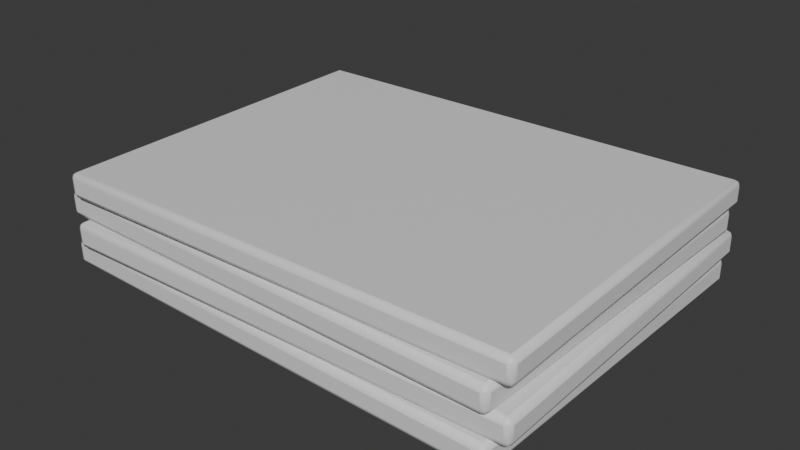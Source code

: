 # Source: OP_PaperStack.blend  (saved by Blender 5.2.44; exported with 4.5.12 LTS)
import bpy
from mathutils import Matrix  # noqa: F401  (used for matrix-valued properties, if any)

bpy.ops.wm.read_factory_settings(use_empty=True)
scene = bpy.context.scene
scene.name = 'Scene'

# ---- collections
col_collection = bpy.data.collections.new('Collection'); scene.collection.children.link(col_collection)

# ---- materials (node trees are filled in below, after node groups)
mat_op_paper = bpy.data.materials.new('OP_paper')
mat_op_paper.diffuse_color = (0.88, 0.8, 0.63, 1.0)
mat_op_paper.roughness = 0.62

# ---- material node trees
mat_op_paper.use_nodes = True; mat_op_paper.node_tree.nodes.clear()
_N = mat_op_paper.node_tree.nodes; _L = mat_op_paper.node_tree.links
n0 = _N.new('ShaderNodeBsdfPrincipled'); n0.name = 'Principled BSDF'; n0.location = (-200, 100)
n0.inputs[10].default_value = 0.005
n1 = _N.new('ShaderNodeOutputMaterial'); n1.name = 'Material Output'; n1.location = (200, 100)
_L.new(n0.outputs[0], n1.inputs[0])
n1.is_active_output = True

# ---- world
world_world = bpy.data.worlds.new('World'); scene.world = world_world
world_world.use_nodes = True; world_world.node_tree.nodes.clear()
_N = world_world.node_tree.nodes; _L = world_world.node_tree.links
n0 = _N.new('ShaderNodeOutputWorld'); n0.name = 'World Output'; n0.location = (200, 100)
n1 = _N.new('ShaderNodeBackground'); n1.name = 'Background'; n1.location = (-200, 100)
n1.inputs[0].default_value = (0.05088, 0.05088, 0.05088, 1.0)
_L.new(n1.outputs[0], n0.inputs[0])
n0.is_active_output = True
world_world.color = (0.05088, 0.05088, 0.05088)
world_world.sun_shadow_jitter_overblur = 0.0

# ---- meshes
me_cube = bpy.data.meshes.new('Cube')
me_cube.from_pydata([(-0.17, -0.13, -0.009), (-0.17, -0.13, 0.009), (-0.17, 0.13, -0.009), (-0.17, 0.13, 0.009), (0.17, -0.13, -0.009), (0.17, -0.13, 0.009), (0.17, 0.13, -0.009), (0.17, 0.13, 0.009)], [], [(0, 1, 3, 2), (2, 3, 7, 6), (6, 7, 5, 4), (4, 5, 1, 0), (2, 6, 4, 0), (7, 3, 1, 5)])
me_cube.polygons.foreach_set('use_smooth', [True] * 6)
_k = set([(0, 1), (0, 2), (0, 4), (1, 3), (1, 5), (2, 3), (2, 6), (3, 7), (4, 5), (4, 6), (5, 7), (6, 7)])
me_cube.attributes.new('sharp_edge', 'BOOLEAN', 'EDGE').data.foreach_set('value', [ (min(e.vertices), max(e.vertices)) in _k for e in me_cube.edges])
_uv = me_cube.uv_layers.new(name='UVMap')
_uv.uv.foreach_set('vector', [0.375, 0.0, 0.625, 0.0, 0.625, 0.25, 0.375, 0.25, 0.375, 0.25, 0.625, 0.25, 0.625, 0.5, 0.375, 0.5, 0.375, 0.5, 0.625, 0.5, 0.625, 0.75, 0.375, 0.75, 0.375, 0.75, 0.625, 0.75, 0.625, 1.0, 0.375, 1.0, 0.125, 0.5, 0.375, 0.5, 0.375, 0.75, 0.125, 0.75, 0.625, 0.5, 0.875, 0.5, 0.875, 0.75, 0.625, 0.75])
me_cube.materials.append(mat_op_paper)
me_cube.update()
me_cube_001 = bpy.data.meshes.new('Cube.001')
me_cube_001.from_pydata([(-0.17, -0.13, -0.009), (-0.17, -0.13, 0.009), (-0.17, 0.13, -0.009), (-0.17, 0.13, 0.009), (0.17, -0.13, -0.009), (0.17, -0.13, 0.009), (0.17, 0.13, -0.009), (0.17, 0.13, 0.009)], [], [(0, 1, 3, 2), (2, 3, 7, 6), (6, 7, 5, 4), (4, 5, 1, 0), (2, 6, 4, 0), (7, 3, 1, 5)])
me_cube_001.polygons.foreach_set('use_smooth', [True] * 6)
_k = set([(0, 1), (0, 2), (0, 4), (1, 3), (1, 5), (2, 3), (2, 6), (3, 7), (4, 5), (4, 6), (5, 7), (6, 7)])
me_cube_001.attributes.new('sharp_edge', 'BOOLEAN', 'EDGE').data.foreach_set('value', [ (min(e.vertices), max(e.vertices)) in _k for e in me_cube_001.edges])
_uv = me_cube_001.uv_layers.new(name='UVMap')
_uv.uv.foreach_set('vector', [0.375, 0.0, 0.625, 0.0, 0.625, 0.25, 0.375, 0.25, 0.375, 0.25, 0.625, 0.25, 0.625, 0.5, 0.375, 0.5, 0.375, 0.5, 0.625, 0.5, 0.625, 0.75, 0.375, 0.75, 0.375, 0.75, 0.625, 0.75, 0.625, 1.0, 0.375, 1.0, 0.125, 0.5, 0.375, 0.5, 0.375, 0.75, 0.125, 0.75, 0.625, 0.5, 0.875, 0.5, 0.875, 0.75, 0.625, 0.75])
me_cube_001.materials.append(mat_op_paper)
me_cube_001.update()
me_cube_002 = bpy.data.meshes.new('Cube.002')
me_cube_002.from_pydata([(-0.17, -0.13, -0.009), (-0.17, -0.13, 0.009), (-0.17, 0.13, -0.009), (-0.17, 0.13, 0.009), (0.17, -0.13, -0.009), (0.17, -0.13, 0.009), (0.17, 0.13, -0.009), (0.17, 0.13, 0.009)], [], [(0, 1, 3, 2), (2, 3, 7, 6), (6, 7, 5, 4), (4, 5, 1, 0), (2, 6, 4, 0), (7, 3, 1, 5)])
me_cube_002.polygons.foreach_set('use_smooth', [True] * 6)
_k = set([(0, 1), (0, 2), (0, 4), (1, 3), (1, 5), (2, 3), (2, 6), (3, 7), (4, 5), (4, 6), (5, 7), (6, 7)])
me_cube_002.attributes.new('sharp_edge', 'BOOLEAN', 'EDGE').data.foreach_set('value', [ (min(e.vertices), max(e.vertices)) in _k for e in me_cube_002.edges])
_uv = me_cube_002.uv_layers.new(name='UVMap')
_uv.uv.foreach_set('vector', [0.375, 0.0, 0.625, 0.0, 0.625, 0.25, 0.375, 0.25, 0.375, 0.25, 0.625, 0.25, 0.625, 0.5, 0.375, 0.5, 0.375, 0.5, 0.625, 0.5, 0.625, 0.75, 0.375, 0.75, 0.375, 0.75, 0.625, 0.75, 0.625, 1.0, 0.375, 1.0, 0.125, 0.5, 0.375, 0.5, 0.375, 0.75, 0.125, 0.75, 0.625, 0.5, 0.875, 0.5, 0.875, 0.75, 0.625, 0.75])
me_cube_002.materials.append(mat_op_paper)
me_cube_002.update()
me_cube_003 = bpy.data.meshes.new('Cube.003')
me_cube_003.from_pydata([(-0.17, -0.13, -0.009), (-0.17, -0.13, 0.009), (-0.17, 0.13, -0.009), (-0.17, 0.13, 0.009), (0.17, -0.13, -0.009), (0.17, -0.13, 0.009), (0.17, 0.13, -0.009), (0.17, 0.13, 0.009)], [], [(0, 1, 3, 2), (2, 3, 7, 6), (6, 7, 5, 4), (4, 5, 1, 0), (2, 6, 4, 0), (7, 3, 1, 5)])
me_cube_003.polygons.foreach_set('use_smooth', [True] * 6)
_k = set([(0, 1), (0, 2), (0, 4), (1, 3), (1, 5), (2, 3), (2, 6), (3, 7), (4, 5), (4, 6), (5, 7), (6, 7)])
me_cube_003.attributes.new('sharp_edge', 'BOOLEAN', 'EDGE').data.foreach_set('value', [ (min(e.vertices), max(e.vertices)) in _k for e in me_cube_003.edges])
_uv = me_cube_003.uv_layers.new(name='UVMap')
_uv.uv.foreach_set('vector', [0.375, 0.0, 0.625, 0.0, 0.625, 0.25, 0.375, 0.25, 0.375, 0.25, 0.625, 0.25, 0.625, 0.5, 0.375, 0.5, 0.375, 0.5, 0.625, 0.5, 0.625, 0.75, 0.375, 0.75, 0.375, 0.75, 0.625, 0.75, 0.625, 1.0, 0.375, 1.0, 0.125, 0.5, 0.375, 0.5, 0.375, 0.75, 0.125, 0.75, 0.625, 0.5, 0.875, 0.5, 0.875, 0.75, 0.625, 0.75])
me_cube_003.materials.append(mat_op_paper)
me_cube_003.update()

# ---- objects
ob_paperstack = bpy.data.objects.new('PaperStack', None)
ob_paper = bpy.data.objects.new('Paper', me_cube)
ob_paper_001 = bpy.data.objects.new('Paper.001', me_cube_001)
ob_paper_002 = bpy.data.objects.new('Paper.002', me_cube_002)
ob_paper_003 = bpy.data.objects.new('Paper.003', me_cube_003)

# ---- transforms, parenting, visibility, modifiers, constraints
ob_paperstack.location = (0.0, 0.0, 0.0)
ob_paper.parent = ob_paperstack
ob_paper.location = (0.0, 0.0, 0.012)
ob_paper.rotation_euler = (0.0, 0.0, -0.01745)
_m = ob_paper.modifiers.new('Soft toy bevel', 'BEVEL')
_m.width = 0.00396
_m.width_pct = 0.00396
_m.segments = 2
ob_paper_001.parent = ob_paperstack
ob_paper_001.location = (0.006, 0.0, 0.03)
ob_paper_001.rotation_euler = (0.0, 0.0, 0.01745)
_m = ob_paper_001.modifiers.new('Soft toy bevel', 'BEVEL')
_m.width = 0.00396
_m.width_pct = 0.00396
_m.segments = 2
ob_paper_002.parent = ob_paperstack
ob_paper_002.location = (0.0, 0.0, 0.048)
ob_paper_002.rotation_euler = (0.0, 0.0, -0.01745)
_m = ob_paper_002.modifiers.new('Soft toy bevel', 'BEVEL')
_m.width = 0.00396
_m.width_pct = 0.00396
_m.segments = 2
ob_paper_003.parent = ob_paperstack
ob_paper_003.location = (0.006, 0.0, 0.066)
ob_paper_003.rotation_euler = (0.0, 0.0, 0.01745)
_m = ob_paper_003.modifiers.new('Soft toy bevel', 'BEVEL')
_m.width = 0.00396
_m.width_pct = 0.00396
_m.segments = 2

# ---- collection membership
col_collection.objects.link(ob_paperstack)
col_collection.objects.link(ob_paper)
col_collection.objects.link(ob_paper_001)
col_collection.objects.link(ob_paper_002)
col_collection.objects.link(ob_paper_003)

# ---- scene / render settings (as saved in the file)
scene.frame_start = 1; scene.frame_end = 250; scene.frame_set(1)
scene.render.engine = 'BLENDER_EEVEE_NEXT'
scene.render.bake_bias = 0.0
scene.render.bake_samples = 0
scene.render.compositor_device = 'GPU'
scene.eevee.use_volume_custom_range = False
scene.eevee.fast_gi_thickness_near = 0.1
scene.eevee.fast_gi_thickness_far = 0.0
scene.eevee.ray_tracing_options.screen_trace_thickness = 0.1
bpy.context.view_layer.update()

# ---- added for rendering (the .blend has no active camera and no usable light): camera, sun
cam_auto = bpy.data.cameras.new('AutoCamera')
cam_auto.lens = 50.0
cam_auto.sensor_width = 36.0
cam_auto.clip_end = 1000.0
ob_auto_camera = bpy.data.objects.new('AutoCamera', cam_auto)
scene.collection.objects.link(ob_auto_camera)
ob_auto_camera.location = (0.415451, -0.494941, 0.368961)
ob_auto_camera.rotation_euler = (1.09748, -7.21219e-08, 0.694738)
scene.camera = ob_auto_camera
light_auto_sun = bpy.data.lights.new('AutoSun', 'SUN')
light_auto_sun.energy = 3.0
light_auto_sun.angle = 0.0523599
ob_auto_sun = bpy.data.objects.new('AutoSun', light_auto_sun)
scene.collection.objects.link(ob_auto_sun)
ob_auto_sun.rotation_euler = (0.872665, 0.174533, 0.523599)
bpy.context.view_layer.update()
